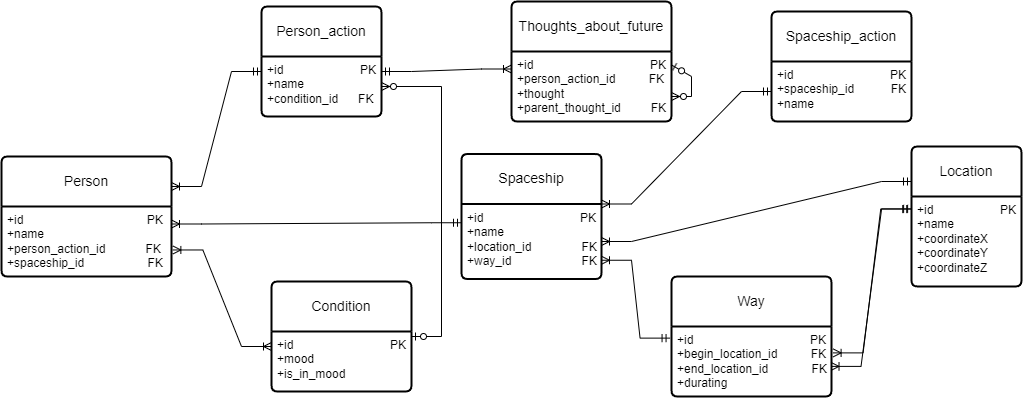

The diagram above was exported from draw.io. Its source (the exported page's mxGraphModel, read from the mxfile embedded in the PNG):
<mxGraphModel dx="1902" dy="1604" grid="1" gridSize="10" guides="1" tooltips="1" connect="1" arrows="1" fold="1" page="1" pageScale="1" pageWidth="827" pageHeight="1169" math="0" shadow="0">
  <root>
    <mxCell id="0" />
    <mxCell id="1" parent="0" />
    <mxCell id="4-VNDwhowkv2FNPistLt-1" value="Person" style="swimlane;childLayout=stackLayout;horizontal=1;startSize=50;horizontalStack=0;rounded=1;fontSize=14;fontStyle=0;strokeWidth=2;resizeParent=0;resizeLast=1;shadow=0;dashed=0;align=center;arcSize=4;whiteSpace=wrap;html=1;" parent="1" vertex="1">
      <mxGeometry x="-200" y="150" width="170" height="120" as="geometry" />
    </mxCell>
    <mxCell id="4-VNDwhowkv2FNPistLt-2" value="+id&amp;nbsp; &amp;nbsp; &amp;nbsp; &amp;nbsp; &amp;nbsp; &amp;nbsp; &amp;nbsp; &amp;nbsp; &amp;nbsp; &amp;nbsp; &amp;nbsp; &amp;nbsp; &amp;nbsp; &amp;nbsp; &amp;nbsp; &amp;nbsp; &amp;nbsp; &amp;nbsp; &amp;nbsp;PK&lt;br&gt;+name&lt;br&gt;+person_action_id&amp;nbsp; &amp;nbsp; &amp;nbsp; &amp;nbsp; &amp;nbsp; &amp;nbsp; FK&lt;br&gt;+spaceship_id&amp;nbsp; &amp;nbsp; &amp;nbsp; &amp;nbsp; &amp;nbsp; &amp;nbsp; &amp;nbsp; &amp;nbsp; &amp;nbsp; &amp;nbsp;FK" style="align=left;strokeColor=none;fillColor=none;spacingLeft=4;fontSize=12;verticalAlign=top;resizable=0;rotatable=0;part=1;html=1;" parent="4-VNDwhowkv2FNPistLt-1" vertex="1">
      <mxGeometry y="50" width="170" height="70" as="geometry" />
    </mxCell>
    <mxCell id="4-VNDwhowkv2FNPistLt-5" style="edgeStyle=orthogonalEdgeStyle;rounded=0;orthogonalLoop=1;jettySize=auto;html=1;exitX=0.5;exitY=1;exitDx=0;exitDy=0;" parent="4-VNDwhowkv2FNPistLt-1" source="4-VNDwhowkv2FNPistLt-2" target="4-VNDwhowkv2FNPistLt-2" edge="1">
      <mxGeometry relative="1" as="geometry" />
    </mxCell>
    <mxCell id="mJWQznsyByXq6W4bjgcV-1" value="Person_action" style="swimlane;childLayout=stackLayout;horizontal=1;startSize=50;horizontalStack=0;rounded=1;fontSize=14;fontStyle=0;strokeWidth=2;resizeParent=0;resizeLast=1;shadow=0;dashed=0;align=center;arcSize=4;whiteSpace=wrap;html=1;" parent="1" vertex="1">
      <mxGeometry x="60" width="120" height="110" as="geometry" />
    </mxCell>
    <mxCell id="mJWQznsyByXq6W4bjgcV-2" value="+id&amp;nbsp; &amp;nbsp; &amp;nbsp; &amp;nbsp; &amp;nbsp; &amp;nbsp; &amp;nbsp; &amp;nbsp; &amp;nbsp; &amp;nbsp; &amp;nbsp; &amp;nbsp;PK&lt;br&gt;+name&lt;br&gt;+condition_id&amp;nbsp; &amp;nbsp; &amp;nbsp; FK&amp;nbsp; &amp;nbsp;" style="align=left;strokeColor=none;fillColor=none;spacingLeft=4;fontSize=12;verticalAlign=top;resizable=0;rotatable=0;part=1;html=1;" parent="mJWQznsyByXq6W4bjgcV-1" vertex="1">
      <mxGeometry y="50" width="120" height="60" as="geometry" />
    </mxCell>
    <mxCell id="mJWQznsyByXq6W4bjgcV-3" value="Condition" style="swimlane;childLayout=stackLayout;horizontal=1;startSize=50;horizontalStack=0;rounded=1;fontSize=14;fontStyle=0;strokeWidth=2;resizeParent=0;resizeLast=1;shadow=0;dashed=0;align=center;arcSize=4;whiteSpace=wrap;html=1;" parent="1" vertex="1">
      <mxGeometry x="70" y="275" width="140" height="110" as="geometry" />
    </mxCell>
    <mxCell id="mJWQznsyByXq6W4bjgcV-4" value="+id&amp;nbsp; &amp;nbsp; &amp;nbsp; &amp;nbsp; &amp;nbsp; &amp;nbsp; &amp;nbsp; &amp;nbsp; &amp;nbsp; &amp;nbsp; &amp;nbsp; &amp;nbsp; &amp;nbsp; &amp;nbsp; &amp;nbsp;PK&lt;br&gt;+mood&lt;br&gt;+is_in_mood" style="align=left;strokeColor=none;fillColor=none;spacingLeft=4;fontSize=12;verticalAlign=top;resizable=0;rotatable=0;part=1;html=1;" parent="mJWQznsyByXq6W4bjgcV-3" vertex="1">
      <mxGeometry y="50" width="140" height="60" as="geometry" />
    </mxCell>
    <mxCell id="mJWQznsyByXq6W4bjgcV-6" value="Location" style="swimlane;childLayout=stackLayout;horizontal=1;startSize=50;horizontalStack=0;rounded=1;fontSize=14;fontStyle=0;strokeWidth=2;resizeParent=0;resizeLast=1;shadow=0;dashed=0;align=center;arcSize=4;whiteSpace=wrap;html=1;" parent="1" vertex="1">
      <mxGeometry x="710" y="140" width="110" height="140" as="geometry" />
    </mxCell>
    <mxCell id="mJWQznsyByXq6W4bjgcV-7" value="+id&amp;nbsp; &amp;nbsp; &amp;nbsp; &amp;nbsp; &amp;nbsp; &amp;nbsp; &amp;nbsp; &amp;nbsp; &amp;nbsp; &amp;nbsp; PK&lt;br&gt;+name&lt;br&gt;+coordinateX&lt;br&gt;+coordinateY&lt;br&gt;+coordinateZ" style="align=left;strokeColor=none;fillColor=none;spacingLeft=4;fontSize=12;verticalAlign=top;resizable=0;rotatable=0;part=1;html=1;" parent="mJWQznsyByXq6W4bjgcV-6" vertex="1">
      <mxGeometry y="50" width="110" height="90" as="geometry" />
    </mxCell>
    <mxCell id="mJWQznsyByXq6W4bjgcV-8" value="Spaceship" style="swimlane;childLayout=stackLayout;horizontal=1;startSize=50;horizontalStack=0;rounded=1;fontSize=14;fontStyle=0;strokeWidth=2;resizeParent=0;resizeLast=1;shadow=0;dashed=0;align=center;arcSize=4;whiteSpace=wrap;html=1;" parent="1" vertex="1">
      <mxGeometry x="260" y="147.5" width="140" height="125" as="geometry" />
    </mxCell>
    <mxCell id="mJWQznsyByXq6W4bjgcV-9" value="+id&amp;nbsp; &amp;nbsp; &amp;nbsp; &amp;nbsp; &amp;nbsp; &amp;nbsp; &amp;nbsp; &amp;nbsp; &amp;nbsp; &amp;nbsp; &amp;nbsp; &amp;nbsp; &amp;nbsp; &amp;nbsp; &amp;nbsp;PK&lt;br&gt;+name&lt;br&gt;+location_id&amp;nbsp; &amp;nbsp; &amp;nbsp; &amp;nbsp; &amp;nbsp; &amp;nbsp; &amp;nbsp; &amp;nbsp;FK&lt;br&gt;+way_id&amp;nbsp; &amp;nbsp; &amp;nbsp; &amp;nbsp; &amp;nbsp; &amp;nbsp; &amp;nbsp; &amp;nbsp; &amp;nbsp; &amp;nbsp; &amp;nbsp;FK" style="align=left;strokeColor=none;fillColor=none;spacingLeft=4;fontSize=12;verticalAlign=top;resizable=0;rotatable=0;part=1;html=1;" parent="mJWQznsyByXq6W4bjgcV-8" vertex="1">
      <mxGeometry y="50" width="140" height="75" as="geometry" />
    </mxCell>
    <mxCell id="mJWQznsyByXq6W4bjgcV-10" value="Spaceship_action" style="swimlane;childLayout=stackLayout;horizontal=1;startSize=50;horizontalStack=0;rounded=1;fontSize=14;fontStyle=0;strokeWidth=2;resizeParent=0;resizeLast=1;shadow=0;dashed=0;align=center;arcSize=4;whiteSpace=wrap;html=1;" parent="1" vertex="1">
      <mxGeometry x="570" y="5" width="140" height="110" as="geometry" />
    </mxCell>
    <mxCell id="mJWQznsyByXq6W4bjgcV-11" value="+id&amp;nbsp; &amp;nbsp; &amp;nbsp; &amp;nbsp; &amp;nbsp; &amp;nbsp; &amp;nbsp; &amp;nbsp; &amp;nbsp; &amp;nbsp; &amp;nbsp; &amp;nbsp; &amp;nbsp; &amp;nbsp; &amp;nbsp;PK&lt;br&gt;+spaceship_id&amp;nbsp; &amp;nbsp; &amp;nbsp; &amp;nbsp; &amp;nbsp; &amp;nbsp;FK&lt;br&gt;+name" style="align=left;strokeColor=none;fillColor=none;spacingLeft=4;fontSize=12;verticalAlign=top;resizable=0;rotatable=0;part=1;html=1;" parent="mJWQznsyByXq6W4bjgcV-10" vertex="1">
      <mxGeometry y="50" width="140" height="60" as="geometry" />
    </mxCell>
    <mxCell id="mJWQznsyByXq6W4bjgcV-12" style="edgeStyle=orthogonalEdgeStyle;rounded=0;orthogonalLoop=1;jettySize=auto;html=1;exitX=0.5;exitY=1;exitDx=0;exitDy=0;" parent="mJWQznsyByXq6W4bjgcV-10" source="mJWQznsyByXq6W4bjgcV-11" target="mJWQznsyByXq6W4bjgcV-11" edge="1">
      <mxGeometry relative="1" as="geometry" />
    </mxCell>
    <mxCell id="mJWQznsyByXq6W4bjgcV-15" value="" style="edgeStyle=entityRelationEdgeStyle;fontSize=12;html=1;endArrow=ERoneToMany;startArrow=ERmandOne;rounded=0;entryX=1;entryY=0.25;entryDx=0;entryDy=0;exitX=0;exitY=0.25;exitDx=0;exitDy=0;" parent="1" source="mJWQznsyByXq6W4bjgcV-2" target="4-VNDwhowkv2FNPistLt-1" edge="1">
      <mxGeometry width="100" height="100" relative="1" as="geometry">
        <mxPoint x="210" y="70" as="sourcePoint" />
        <mxPoint x="228.43999999999983" y="29.999999999999957" as="targetPoint" />
        <Array as="points">
          <mxPoint x="210" y="130" />
        </Array>
      </mxGeometry>
    </mxCell>
    <mxCell id="mJWQznsyByXq6W4bjgcV-20" value="" style="edgeStyle=entityRelationEdgeStyle;fontSize=12;html=1;endArrow=ERoneToMany;startArrow=ERoneToMany;rounded=0;entryX=0;entryY=0.25;entryDx=0;entryDy=0;exitX=1.008;exitY=0.621;exitDx=0;exitDy=0;exitPerimeter=0;" parent="1" source="4-VNDwhowkv2FNPistLt-2" target="mJWQznsyByXq6W4bjgcV-4" edge="1">
      <mxGeometry width="100" height="100" relative="1" as="geometry">
        <mxPoint x="130" y="410" as="sourcePoint" />
        <mxPoint x="230" y="310" as="targetPoint" />
        <Array as="points">
          <mxPoint x="170" y="380" />
        </Array>
      </mxGeometry>
    </mxCell>
    <mxCell id="mJWQznsyByXq6W4bjgcV-17" value="" style="edgeStyle=entityRelationEdgeStyle;fontSize=12;html=1;endArrow=ERoneToMany;startArrow=ERmandOne;rounded=0;entryX=1;entryY=0;entryDx=0;entryDy=0;exitX=0;exitY=0.5;exitDx=0;exitDy=0;" parent="1" source="mJWQznsyByXq6W4bjgcV-11" target="mJWQznsyByXq6W4bjgcV-9" edge="1">
      <mxGeometry width="100" height="100" relative="1" as="geometry">
        <mxPoint x="770" y="310" as="sourcePoint" />
        <mxPoint x="820" y="295.58" as="targetPoint" />
        <Array as="points">
          <mxPoint x="738.44" y="229.08" />
          <mxPoint x="810" y="325.58" />
          <mxPoint x="790" y="255.58" />
        </Array>
      </mxGeometry>
    </mxCell>
    <mxCell id="W6wPKVrGr5F_P8UcZ_l4-1" value="Thoughts_about_future" style="swimlane;childLayout=stackLayout;horizontal=1;startSize=50;horizontalStack=0;rounded=1;fontSize=14;fontStyle=0;strokeWidth=2;resizeParent=0;resizeLast=1;shadow=0;dashed=0;align=center;arcSize=4;whiteSpace=wrap;html=1;" vertex="1" parent="1">
      <mxGeometry x="310" y="-5" width="160" height="120" as="geometry" />
    </mxCell>
    <mxCell id="W6wPKVrGr5F_P8UcZ_l4-2" value="+id&amp;nbsp; &amp;nbsp; &amp;nbsp; &amp;nbsp; &amp;nbsp; &amp;nbsp; &amp;nbsp; &amp;nbsp; &amp;nbsp; &amp;nbsp; &amp;nbsp; &amp;nbsp; &amp;nbsp; &amp;nbsp; &amp;nbsp; &amp;nbsp; &amp;nbsp; &amp;nbsp;PK&lt;br&gt;+person_action_id&amp;nbsp; &amp;nbsp; &amp;nbsp; &amp;nbsp; &amp;nbsp; FK&lt;br&gt;+thought&lt;br&gt;+parent_thought_id&amp;nbsp; &amp;nbsp; &amp;nbsp; &amp;nbsp; &amp;nbsp;FK" style="align=left;strokeColor=none;fillColor=none;spacingLeft=4;fontSize=12;verticalAlign=top;resizable=0;rotatable=0;part=1;html=1;" vertex="1" parent="W6wPKVrGr5F_P8UcZ_l4-1">
      <mxGeometry y="50" width="160" height="70" as="geometry" />
    </mxCell>
    <mxCell id="W6wPKVrGr5F_P8UcZ_l4-4" value="" style="edgeStyle=entityRelationEdgeStyle;fontSize=12;html=1;endArrow=ERzeroToMany;startArrow=ERzeroToOne;rounded=0;exitX=0.998;exitY=0.19;exitDx=0;exitDy=0;exitPerimeter=0;" edge="1" parent="W6wPKVrGr5F_P8UcZ_l4-1" source="W6wPKVrGr5F_P8UcZ_l4-2" target="W6wPKVrGr5F_P8UcZ_l4-2">
      <mxGeometry width="100" height="100" relative="1" as="geometry">
        <mxPoint x="66.5" y="230" as="sourcePoint" />
        <mxPoint x="196" y="110" as="targetPoint" />
      </mxGeometry>
    </mxCell>
    <mxCell id="W6wPKVrGr5F_P8UcZ_l4-3" value="" style="edgeStyle=entityRelationEdgeStyle;fontSize=12;html=1;endArrow=ERoneToMany;startArrow=ERmandOne;rounded=0;entryX=0;entryY=0.25;entryDx=0;entryDy=0;exitX=1;exitY=0.25;exitDx=0;exitDy=0;" edge="1" parent="1" source="mJWQznsyByXq6W4bjgcV-2" target="W6wPKVrGr5F_P8UcZ_l4-2">
      <mxGeometry width="100" height="100" relative="1" as="geometry">
        <mxPoint x="250" y="78" as="sourcePoint" />
        <mxPoint x="500" y="100" as="targetPoint" />
      </mxGeometry>
    </mxCell>
    <mxCell id="W6wPKVrGr5F_P8UcZ_l4-5" value="" style="edgeStyle=entityRelationEdgeStyle;fontSize=12;html=1;endArrow=ERoneToMany;startArrow=ERmandOne;rounded=0;exitX=0;exitY=0.25;exitDx=0;exitDy=0;entryX=1;entryY=0.25;entryDx=0;entryDy=0;" edge="1" parent="1" source="mJWQznsyByXq6W4bjgcV-9" target="4-VNDwhowkv2FNPistLt-2">
      <mxGeometry width="100" height="100" relative="1" as="geometry">
        <mxPoint x="100" y="255" as="sourcePoint" />
        <mxPoint x="200" y="155" as="targetPoint" />
      </mxGeometry>
    </mxCell>
    <mxCell id="W6wPKVrGr5F_P8UcZ_l4-6" value="" style="edgeStyle=entityRelationEdgeStyle;fontSize=12;html=1;endArrow=ERzeroToMany;startArrow=ERzeroToOne;rounded=0;entryX=1;entryY=0.5;entryDx=0;entryDy=0;" edge="1" parent="1" source="mJWQznsyByXq6W4bjgcV-3" target="mJWQznsyByXq6W4bjgcV-2">
      <mxGeometry width="100" height="100" relative="1" as="geometry">
        <mxPoint x="150" y="290" as="sourcePoint" />
        <mxPoint x="250" y="190" as="targetPoint" />
      </mxGeometry>
    </mxCell>
    <mxCell id="W6wPKVrGr5F_P8UcZ_l4-7" value="" style="edgeStyle=entityRelationEdgeStyle;fontSize=12;html=1;endArrow=ERoneToMany;startArrow=ERmandOne;rounded=0;entryX=1;entryY=0.5;entryDx=0;entryDy=0;exitX=0;exitY=0.25;exitDx=0;exitDy=0;" edge="1" parent="1" source="mJWQznsyByXq6W4bjgcV-6" target="mJWQznsyByXq6W4bjgcV-9">
      <mxGeometry width="100" height="100" relative="1" as="geometry">
        <mxPoint x="420" y="390" as="sourcePoint" />
        <mxPoint x="520" y="290" as="targetPoint" />
      </mxGeometry>
    </mxCell>
    <mxCell id="W6wPKVrGr5F_P8UcZ_l4-8" value="Way" style="swimlane;childLayout=stackLayout;horizontal=1;startSize=50;horizontalStack=0;rounded=1;fontSize=14;fontStyle=0;strokeWidth=2;resizeParent=0;resizeLast=1;shadow=0;dashed=0;align=center;arcSize=4;whiteSpace=wrap;html=1;" vertex="1" parent="1">
      <mxGeometry x="470" y="270" width="160" height="120" as="geometry" />
    </mxCell>
    <mxCell id="W6wPKVrGr5F_P8UcZ_l4-9" value="+id&amp;nbsp; &amp;nbsp; &amp;nbsp; &amp;nbsp; &amp;nbsp; &amp;nbsp; &amp;nbsp; &amp;nbsp; &amp;nbsp; &amp;nbsp; &amp;nbsp; &amp;nbsp; &amp;nbsp; &amp;nbsp; &amp;nbsp; &amp;nbsp; &amp;nbsp; &amp;nbsp;PK&lt;br&gt;+begin_location_id&amp;nbsp; &amp;nbsp; &amp;nbsp; &amp;nbsp; &amp;nbsp; FK&lt;br&gt;+end_location_id&amp;nbsp; &amp;nbsp; &amp;nbsp; &amp;nbsp; &amp;nbsp; &amp;nbsp; &amp;nbsp;FK&lt;br&gt;+durating" style="align=left;strokeColor=none;fillColor=none;spacingLeft=4;fontSize=12;verticalAlign=top;resizable=0;rotatable=0;part=1;html=1;" vertex="1" parent="W6wPKVrGr5F_P8UcZ_l4-8">
      <mxGeometry y="50" width="160" height="70" as="geometry" />
    </mxCell>
    <mxCell id="W6wPKVrGr5F_P8UcZ_l4-10" value="" style="edgeStyle=entityRelationEdgeStyle;fontSize=12;html=1;endArrow=ERoneToMany;startArrow=ERmandOne;rounded=0;exitX=-0.009;exitY=0.166;exitDx=0;exitDy=0;exitPerimeter=0;entryX=1;entryY=0.75;entryDx=0;entryDy=0;" edge="1" parent="1" source="W6wPKVrGr5F_P8UcZ_l4-9" target="mJWQznsyByXq6W4bjgcV-9">
      <mxGeometry width="100" height="100" relative="1" as="geometry">
        <mxPoint x="490" y="340" as="sourcePoint" />
        <mxPoint x="590" y="240" as="targetPoint" />
      </mxGeometry>
    </mxCell>
    <mxCell id="W6wPKVrGr5F_P8UcZ_l4-11" value="" style="edgeStyle=entityRelationEdgeStyle;fontSize=12;html=1;endArrow=ERoneToMany;startArrow=ERmandOne;rounded=0;entryX=1.01;entryY=0.377;entryDx=0;entryDy=0;entryPerimeter=0;exitX=-0.007;exitY=0.14;exitDx=0;exitDy=0;exitPerimeter=0;" edge="1" parent="1" source="mJWQznsyByXq6W4bjgcV-7" target="W6wPKVrGr5F_P8UcZ_l4-9">
      <mxGeometry width="100" height="100" relative="1" as="geometry">
        <mxPoint x="690" y="410" as="sourcePoint" />
        <mxPoint x="790" y="310" as="targetPoint" />
      </mxGeometry>
    </mxCell>
    <mxCell id="W6wPKVrGr5F_P8UcZ_l4-12" value="" style="edgeStyle=entityRelationEdgeStyle;fontSize=12;html=1;endArrow=ERoneToMany;startArrow=ERmandOne;rounded=0;exitX=0.001;exitY=0.137;exitDx=0;exitDy=0;entryX=0.997;entryY=0.57;entryDx=0;entryDy=0;entryPerimeter=0;exitPerimeter=0;" edge="1" parent="1" source="mJWQznsyByXq6W4bjgcV-7" target="W6wPKVrGr5F_P8UcZ_l4-9">
      <mxGeometry width="100" height="100" relative="1" as="geometry">
        <mxPoint x="690" y="410" as="sourcePoint" />
        <mxPoint x="790" y="310" as="targetPoint" />
      </mxGeometry>
    </mxCell>
  </root>
</mxGraphModel>